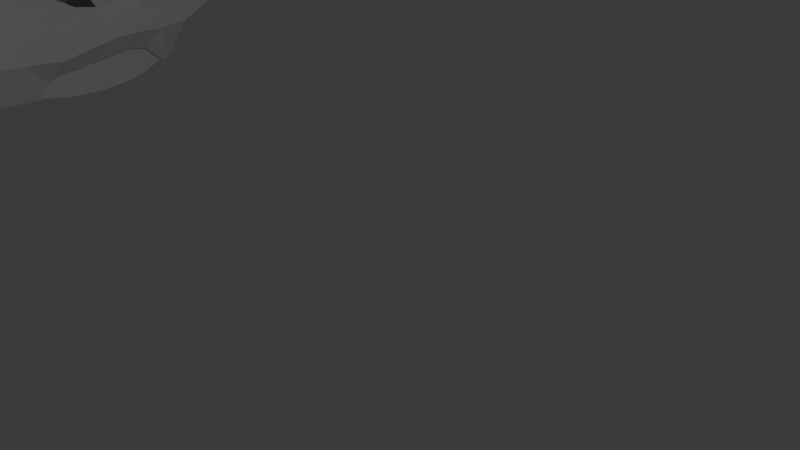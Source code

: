 # Source: Body.blend  (saved by Blender 5.0.119; exported with 4.5.12 LTS)
import bpy
from mathutils import Matrix  # noqa: F401  (used for matrix-valued properties, if any)

bpy.ops.wm.read_factory_settings(use_empty=True)
scene = bpy.context.scene
scene.name = 'Scene'

# ---- collections
col_body = bpy.data.collections.new('Body'); scene.collection.children.link(col_body)
col_camera___lights = bpy.data.collections.new('Camera & Lights'); scene.collection.children.link(col_camera___lights)
col_blueprints = bpy.data.collections.new('Blueprints'); scene.collection.children.link(col_blueprints)

# ---- world
world_world = bpy.data.worlds.new('World'); scene.world = world_world
world_world.use_nodes = True; world_world.node_tree.nodes.clear()
_N = world_world.node_tree.nodes; _L = world_world.node_tree.links
n0 = _N.new('ShaderNodeOutputWorld'); n0.name = 'World Output'; n0.location = (200, 100)
n1 = _N.new('ShaderNodeBackground'); n1.name = 'Background'; n1.location = (-200, 100)
n1.inputs[0].default_value = (0.05088, 0.05088, 0.05088, 1.0)
_L.new(n1.outputs[0], n0.inputs[0])
n0.is_active_output = True
world_world.color = (0.05088, 0.05088, 0.05088)
world_world.sun_shadow_jitter_overblur = 0.0

# ---- cameras
cam_camera = bpy.data.cameras.new('Camera')
cam_camera.clip_end = 100.0
cam_camera.ortho_scale = 7.314

# ---- lights
light_light = bpy.data.lights.new('Light', 'POINT')
light_light.energy = 1000.0
light_light.shadow_soft_size = 0.1

# ---- meshes
me_plane = bpy.data.meshes.new('Plane')
me_plane.from_pydata([(-1.0, -0.9817, 6.417), (-1.0, 1.018, 6.966), (-4.136e-06, -0.9813, 6.415), (-3.779e-07, 1.019, 6.966), (-1.866, -1.016, 6.416), (-1.969, 0.9842, 6.988), (-0.9999, 2.052, 7.232), (-5.662e-07, 2.053, 7.229), (-1.991, 2.02, 7.268), (-1.0, 3.053, 7.456), (-7.85e-05, 3.051, 7.45), (-2.004, 3.017, 7.493), (-1.0, 4.068, 7.291), (0.0, 3.892, 7.306), (-2.003, 4.381, 7.278), (-1.0, 0.01903, 6.701), (2.313e-07, 0.01858, 6.702), (-1.92, -0.01766, 6.708), (-1.0, -2.003, 6.114), (-2.148e-05, -2.0, 6.106), (-1.82, -2.036, 6.108), (-1.0, -2.909, 5.829), (0.0, -2.802, 5.845), (-1.709, -3.157, 5.747), (-0.9985, -4.161, 5.386), (-1.579, -4.128, 5.388), (-0.6068, -4.452, 5.265), (0.0, -4.455, 5.268), (-1.486, -4.599, 5.2), (-1.418, -4.89, 4.797), (-1.01, -5.019, 4.796), (-0.632, -5.031, 4.786), (0.0, -4.664, 5.094), (-0.4959, -3.68, 5.4), (-0.6657, -3.124, 5.601), (0.0, -3.085, 5.584), (0.0, -3.821, 5.395), (-0.6646, -3.37, 5.516), (-0.3168, -3.813, 5.39), (-1.001, -3.539, 5.618), (-0.3042, -4.454, 5.267), (-1.692, -4.694, 4.711), (-2.16, -3.633, 4.537), (-2.301, -2.718, 4.374), (-2.301, -2.484, 4.172), (-2.301, -2.463, 3.958), (-2.301, -2.559, 3.466), (-2.301, -2.848, 3.167), (-2.301, -3.211, 2.889), (-2.17, -3.575, 2.589), (-1.977, -3.97, 2.301), (-1.71, -4.216, 2.173), (0.0, -4.216, 2.173), (-1.83, -4.375, 5.274), (-2.151, -4.001, 5.082), (-2.38, -3.606, 4.992), (-2.556, -2.974, 4.973), (-2.664, -2.195, 5.148), (-2.741, -0.9964, 5.421), (-2.789, -0.002237, 5.658), (-2.848, 1.002, 5.896), (-2.892, 2.017, 6.132), (-2.906, 3.002, 6.362), (-2.962, 3.986, 6.515), (-3.049, 4.509, 6.515), (-3.274, 4.808, 6.515), (-3.691, 5.182, 6.502), (-3.896, 5.489, 6.476), (-3.902, 6.102, 6.438), (-3.797, 6.88, 6.368), (-3.604, 7.288, 6.31), (-2.724, 7.761, 6.26), (-2.006, 7.964, 6.203), (-1.999, 7.5, 6.489), (-1.999, 7.283, 6.553), (-1.999, 6.963, 6.649), (-1.999, 6.102, 6.867), (-1.999, 5.482, 7.024), (-1.999, 5.196, 7.097), (-1.999, 4.799, 7.178), (-1.999, 4.506, 7.249), (-2.001, 7.939, 5.769), (-2.021, 7.741, 4.61), (-2.017, 7.339, 4.011), (-2.017, 6.302, 3.245), (-2.017, 5.854, 2.915), (-2.017, 5.536, 2.585), (-2.017, 5.265, 2.255), (-2.017, 4.992, 1.95), (-2.017, 4.876, 1.941), (-2.017, 4.43, 2.352), (-2.017, 4.028, 2.423), (-2.017, 3.009, 2.298), (-2.017, 2.0, 2.173), (-2.017, 1.777, 2.066), (-2.017, 1.509, 1.682), (-2.017, 1.017, 1.717), (-2.017, -0.00972, 1.753), (-2.017, -0.5903, 1.717), (-2.017, -0.8493, 1.53), (-2.017, -1.278, 0.7527), (-2.017, -1.519, 0.583), (-2.017, -2.18, 0.4937), (-2.017, -2.975, 0.4222), (-2.017, -3.538, 0.4133), (-2.017, -3.699, 0.5384), (0.0, -4.514, 1.309), (-1.749, -4.514, 1.322), (-1.749, -4.145, 0.6991), (0.0, -4.145, 0.6991), (-2.24, -4.332, 1.239), (-2.415, -4.019, 1.173), (-2.495, -3.574, 1.124), (-2.495, -2.866, 1.14), (-2.495, -1.3, 1.239), (-2.495, -0.8222, 2.047), (-2.495, -0.6244, 2.706), (-2.495, -0.01464, 2.805), (-2.495, 1.007, 2.739), (-2.495, 1.996, 2.656), (-2.017, 2.505, 2.235), (-2.495, 3.446, 2.937), (-2.418, 4.003, 3.434), (-2.523, 4.684, 4.072), (-3.891, 5.457, 4.552), (-3.891, 6.067, 4.63), (-3.793, 6.874, 4.766), (-3.606, 7.237, 5.76), (-3.598, 7.193, 5.322), (-2.495, 4.006, 2.937), (-2.495, 4.666, 2.92), (-2.497, 5.358, 2.986), (-2.492, 6.413, 3.546), (-3.381, 7.138, 4.634), (-2.733, 7.702, 5.76), (-2.726, 7.532, 4.584), (-2.426, -3.339, 4.834), (-2.066, -4.163, 4.624), (-2.301, -2.193, 3.958), (-2.301, -0.9996, 3.972), (-2.301, 0.009062, 3.986), (-2.305, 0.9752, 4.001), (-2.335, 1.983, 3.446), (-2.453, 2.978, 3.006), (-2.299, 0.7051, 4.384), (-2.301, 0.833, 4.952), (-2.358, 1.018, 5.379), (-2.571, 1.998, 5.677), (-2.741, 2.992, 5.89), (-2.94, 3.958, 6.089), (-3.152, 4.513, 6.189), (-3.382, 4.81, 6.23), (-3.693, 5.18, 6.231), (-3.891, 5.478, 6.231), (-3.89, 6.089, 6.188), (-3.781, 6.871, 6.145), (-2.255, 2.137, 4.012), (-2.265, 2.552, 3.783), (-2.259, 3.081, 3.69), (-2.256, 4.027, 3.78), (-2.261, 4.461, 4.278), (-2.259, 4.785, 4.841), (-2.259, 5.13, 5.462), (-2.259, 5.383, 5.911), (-2.259, 5.176, 5.888), (-2.259, 4.819, 5.888), (-2.259, 4.509, 5.831), (-2.259, 3.979, 5.693), (-2.259, 3.611, 5.577), (-2.259, 2.989, 5.485), (-2.259, 2.034, 5.278), (-2.259, 1.792, 4.898), (-2.26, 1.666, 4.495), (-2.262, 1.764, 4.231), (-2.301, -2.162, 4.344), (-2.301, -0.9993, 4.736), (-2.301, -0.009489, 5.047), (-2.301, -2.186, 4.751), (-2.374, -1.01, 5.164), (-2.467, -0.009888, 5.436), (-2.608, 0.9994, 5.683), (-2.744, 1.998, 5.961), (-2.854, 2.997, 6.227), (-2.919, 3.995, 6.426), (-2.454, 7.693, 6.244), (-2.902, 7.422, 6.285), (-3.351, 7.151, 6.327), (-2.369, -1.906, 5.348), (-2.007, -1.374, 5.868), (-1.963, -1.474, 6.034), (-1.907, -2.076, 5.871), (-1.83, -2.816, 5.624), (-1.797, -3.17, 5.502), (-1.947, -3.605, 5.257), (-1.919, -3.071, 5.202), (-2.052, -2.184, 5.332), (-2.096, -1.618, 5.469), (-2.084, -1.011, 6.168), (-2.303, -1.007, 5.92), (-2.521, -1.002, 5.672), (-1.697, -4.252, 5.333), (-2.323, -2.188, 5.31), (-2.264, -2.514, 5.243), (-2.18, -3.031, 5.146), (-2.149, -3.338, 5.097), (-2.259, 2.878, 4.015), (-2.259, 3.488, 5.378), (-2.259, 3.183, 4.696), (-2.93, 6.055, 6.017), (-2.491, 5.821, 4.074), (-2.467, 6.614, 4.053), (-2.474, 7.044, 4.056), (-2.481, 6.324, 3.832), (-2.479, 5.605, 3.608), (-2.49, 4.885, 3.384), (-2.491, 4.166, 3.16), (-1.702, 7.357, 6.203), (-1.699, 6.829, 6.203), (-1.687, 6.334, 6.203), (-1.679, 5.444, 6.203), (-1.655, 4.674, 6.203), (-1.655, 4.674, 6.973), (-1.679, 5.444, 6.763), (-1.711, 7.335, 6.463), (-1.854, 7.661, 6.203), (-1.687, 5.917, 6.688), (-1.695, 6.389, 6.613), (-1.703, 6.862, 6.538), (-0.4999, 3.98, 7.299), (-0.2499, 3.936, 7.302), (-0.75, 4.024, 7.295), (-6.313e-18, 4.506, 3.541), (-1.134e-18, 4.002, 6.63), (-2.034, 4.506, 3.541), (-2.015, -3.602, 2.279), (-1.017, 4.506, 3.541), (-4.493e-19, -3.595, 2.27), (-9.713e-19, -2.874, 2.383), (-1.457e-18, -2.203, 2.488), (-1.943e-18, -1.532, 2.594), (-2.428e-18, -0.8615, 2.699), (-2.914e-18, -0.1905, 2.804), (-3.4e-18, 0.4804, 2.909), (-3.885e-18, 1.151, 3.014), (-4.371e-18, 1.822, 3.12), (-4.856e-18, 2.493, 3.225), (-5.342e-18, 3.164, 3.33), (-5.828e-18, 3.835, 3.435), (-0.5085, 4.506, 3.541), (-0.2542, 4.506, 3.541), (-0.7627, 4.506, 3.541), (-1.525, 4.506, 3.541), (-1.271, 4.506, 3.541), (-1.78, 4.506, 3.541), (-1.655, 5.254, 2.446), (-1.333, 5.254, 2.278), (0.0, 5.254, 2.278), (-1.655, 4.77, 5.577), (-1.655, 4.867, 4.951), (-1.655, 4.964, 4.325), (-1.655, 5.061, 3.699), (-1.655, 5.158, 3.073), (-1.003, 4.156, 6.541), (-1.007, 4.243, 5.791), (-1.01, 4.331, 5.041), (-1.014, 4.418, 4.291), (-2.495, 2.479, 2.75), (-2.495, 2.963, 2.843), (0.0, -5.031, 4.786), (-1.84, 1.509, 1.682), (-1.84, 2.264, 1.521), (-1.84, 3.148, 1.481), (-1.84, 4.032, 1.561), (-1.84, 4.434, 1.682), (-1.84, 4.957, 1.923), (-1.84, 1.778, 2.066), (-1.84, 1.999, 2.169), (-1.84, 2.498, 2.232), (-1.84, 3.005, 2.287), (-1.84, 4.018, 2.414), (-1.84, 4.429, 2.359), (-1.84, 4.872, 1.947), (-1.84, 5.265, 2.267), (-2.017, 6.821, 3.628), (-1.679, 5.444, 2.795), (-1.687, 6.334, 3.427), (-1.699, 6.829, 3.765), (-1.702, 7.357, 4.121), (-1.854, 7.661, 4.594), (-1.683, 5.889, 6.203), (-1.683, 5.889, 3.155), (0.0, 2.264, 1.521), (0.0, 3.148, 1.481), (0.0, 4.032, 1.561), (0.0, 4.434, 1.682), (0.0, 4.957, 1.923), (0.0, 1.509, 1.682), (0.0, 2.264, 1.521), (0.004542, 1.509, 1.682), (0.0, 1.017, 1.717), (0.0, 1.017, 1.717), (0.0, -0.00972, 1.753), (0.0, -0.00972, 1.753), (0.0, -0.5903, 1.717), (-2.835, 6.055, 4.657), (-6.313e-18, 5.247, 2.431), (-1.017, 5.247, 2.431), (-0.5085, 5.247, 2.431), (-0.2542, 5.247, 2.431), (-0.7627, 5.247, 2.431), (-1.021, 5.254, 2.278), (-0.7669, 5.254, 2.278), (-0.5136, 5.254, 2.278), (-0.2471, 5.254, 2.278), (-2.032, 3.83, 3.436), (-2.031, 3.155, 3.331), (-2.029, 2.479, 3.225), (-2.028, 1.803, 3.12), (-2.026, 1.128, 3.015), (-2.024, 0.452, 2.91), (-2.023, -0.2236, 2.805), (-2.021, -0.8993, 2.7), (-2.019, -1.575, 2.595), (-2.018, -2.251, 2.49), (-2.016, -2.926, 2.385), (-2.034, 4.506, 3.541), (-1.525, 4.506, 3.541), (-1.271, 4.506, 3.541), (-1.78, 4.506, 3.541), (-2.301, -2.308, 3.305)], [(45, 46), (46, 47), (47, 48), (48, 49), (49, 50), (50, 51), (99, 100), (100, 101), (101, 102), (102, 103), (103, 104), (104, 105), (106, 107), (107, 108), (105, 108), (52, 106), (107, 110), (110, 111), (111, 112), (112, 113), (113, 114), (114, 115), (108, 109), (232, 231), (13, 232), (235, 252), (46, 329)], [(15, 16, 3, 1), (15, 1, 5, 17), (5, 1, 6, 8), (1, 3, 7, 6), (8, 6, 9, 11), (6, 7, 10, 9), (11, 9, 12, 14), (9, 10, 13, 229, 228, 230, 12), (0, 15, 17, 4), (0, 2, 16, 15), (0, 4, 20, 18), (2, 0, 18, 19), (18, 20, 23, 21), (19, 18, 21, 22), (27, 40, 36), (32, 31, 40, 27), (36, 40, 26, 38), (31, 30, 26, 40), (22, 21, 34, 35), (21, 39, 37, 34), (39, 24, 33), (26, 38, 33), (21, 23, 25, 39), (24, 39, 25, 28), (26, 24, 28), (30, 26, 28), (24, 26, 33), (37, 39, 33), (29, 30, 28), (189, 198, 188), (41, 28, 53), (29, 28, 41), (137, 41, 53), (42, 137, 54), (136, 42, 55), (56, 136, 55), (43, 42, 136), (56, 43, 136), (81, 72, 71), (62, 63, 183), (182, 181, 61), (60, 181, 182), (181, 180, 60), (179, 59, 60), (59, 179, 178, 58), (57, 177, 178), (178, 177, 57), (177, 43, 56), (142, 141, 156, 157), (158, 143, 142), (144, 172, 171, 145), (64, 63, 151), (65, 64, 151), (66, 65, 151), (67, 66, 152, 153), (68, 67, 153, 154), (69, 68, 154, 155), (155, 69, 70), (134, 71, 70, 127), (128, 133, 126), (128, 133, 135), (82, 135, 83), (43, 177, 174, 44), (177, 174, 175), (180, 146, 147), (178, 175, 176), (179, 176, 146), (171, 170, 146), (156, 141, 144, 173), (173, 172, 144), (158, 122, 159), (122, 158, 121), (143, 121, 158), (123, 160, 159, 122), (181, 147, 148), (149, 183, 182), (224, 216, 287, 288), (20, 4, 189), (80, 64, 79), (124, 161, 123), (181, 180, 147), (179, 178, 176), (123, 122, 214), (180, 179, 146), (145, 171, 146), (182, 181, 148), (150, 183, 149), (150, 183, 63, 151), (148, 149, 182), (178, 177, 175), (81, 288, 224, 72), (127, 128, 135, 134), (154, 68, 69, 155), (5, 60, 59, 17), (152, 66, 151), (157, 158, 142), (57, 177, 56), (197, 189, 4), (197, 198, 189), (180, 179, 60), (61, 181, 60), (61, 60, 182), (62, 61, 182), (62, 182, 61), (182, 62, 183), (55, 42, 54), (54, 137, 53), (155, 126, 128), (127, 155, 128), (146, 176, 145), (145, 176, 144), (144, 140, 141), (176, 140, 144), (176, 175, 140), (140, 175, 139), (175, 174, 139), (139, 174, 138), (174, 138, 44), (45, 44, 138), (147, 146, 170), (148, 147, 170), (170, 169, 148), (148, 169, 149), (169, 168, 149), (168, 167, 149), (149, 167, 150), (167, 166, 150), (150, 151, 166), (166, 151, 165), (151, 165, 152), (165, 164, 152), (164, 163, 152), (8, 61, 60, 5), (11, 62, 61, 8), (79, 68, 78), (68, 69, 77), (76, 75, 69), (75, 74, 69), (74, 73, 69), (59, 58, 199), (186, 69, 70), (72, 184, 71), (184, 71, 185), (186, 185, 70), (70, 185, 71), (189, 190, 20), (190, 191, 20), (23, 20, 191), (191, 192, 23), (192, 200, 23), (25, 23, 200), (28, 25, 200), (200, 53, 28), (200, 192, 53), (192, 193, 53), (54, 53, 193), (204, 203, 55), (203, 202, 56), (201, 202, 195), (58, 178, 57), (201, 187, 57), (196, 188, 199), (198, 199, 188), (187, 58, 57), (4, 17, 59), (197, 4, 59), (55, 54, 204), (193, 204, 54), (194, 204, 193), (193, 192, 194), (199, 58, 196), (187, 196, 58), (14, 63, 62), (64, 80, 14), (64, 65, 79), (66, 79, 65), (67, 79, 66), (68, 79, 67), (166, 167, 168, 206, 162, 164, 165), (162, 206, 207, 161), (161, 207, 205, 160), (158, 159, 160, 205), (161, 160, 123), (125, 161, 124), (126, 161, 125), (208, 154, 155), (153, 152, 208), (152, 163, 208), (154, 153, 208), (124, 123, 209), (125, 124, 209), (209, 210, 125), (125, 210, 126), (210, 211, 126), (133, 211, 126), (133, 211, 135), (211, 83, 135), (122, 215, 214), (123, 214, 213, 209), (211, 210, 212), (211, 212, 132), (131, 132, 212, 213), (213, 214, 131), (131, 214, 130), (214, 215, 130), (130, 215, 129), (210, 209, 212), (212, 209, 213), (215, 121, 129), (215, 122, 121), (63, 64, 14), (11, 14, 62), (195, 196, 187), (201, 195, 187), (57, 56, 202, 201), (194, 195, 202), (203, 194, 202), (56, 55, 203), (78, 68, 77), (134, 81, 71), (127, 70, 155), (73, 72, 184), (184, 185, 73), (204, 194, 203), (186, 69, 73, 185), (199, 198, 59), (198, 197, 59), (162, 163, 164), (76, 77, 69), (73, 224, 72), (223, 224, 73), (224, 223, 216), (74, 223, 73), (74, 75, 227), (76, 226, 227), (226, 76, 225), (76, 225, 77), (225, 222, 77), (14, 12, 221), (80, 221, 14), (80, 79, 221), (79, 78, 221), (77, 222, 78), (221, 78, 222), (216, 223, 227, 217), (217, 227, 226, 218), (226, 225, 218), (218, 225, 219, 289), (222, 219, 225), (219, 220, 221, 222), (75, 76, 227), (223, 74, 227), (262, 12, 221), (257, 263, 262, 220), (258, 264, 263, 257), (259, 265, 264, 258), (235, 265, 259, 260), (132, 83, 211), (84, 283, 83, 132), (85, 132, 131), (85, 84, 132), (85, 131, 86), (87, 86, 131), (131, 130, 87), (87, 130, 88), (89, 88, 130), (90, 89, 130), (91, 90, 130), (130, 129, 91), (129, 121, 91), (92, 267, 266, 120), (119, 93, 120, 266), (119, 118, 141, 142), (118, 141, 140, 117), (117, 140, 139, 116), (143, 119, 142), (91, 121, 92), (121, 267, 92), (143, 121, 119), (93, 119, 94), (119, 94, 118), (94, 95, 118), (96, 118, 95), (96, 118, 117, 97), (97, 117, 116, 98), (98, 116, 115), (32, 268, 31), (94, 275, 269, 95), (93, 94, 275, 276), (120, 93, 276, 277), (92, 120, 277, 278), (91, 92, 278, 279), (90, 91, 279), (89, 90, 280, 281), (281, 274, 88), (270, 269, 275), (275, 270, 276), (277, 276, 270), (219, 284, 254), (289, 219, 284, 290), (285, 218, 289, 290), (217, 218, 285, 286), (216, 217, 286, 287), (288, 81, 82), (81, 134, 135, 82), (288, 287, 83), (288, 83, 82), (286, 287, 83, 283), (283, 84, 285, 286), (290, 285, 84), (86, 284, 290), (88, 282, 87), (86, 87, 282), (284, 282, 254), (274, 281, 280, 273), (273, 280, 279, 272), (272, 279, 278, 271), (271, 278, 277, 270), (255, 254, 282), (274, 255, 282), (274, 273, 294, 295), (272, 271, 292, 293), (273, 272, 293, 294), (271, 270, 291, 292), (256, 313, 312, 311, 310, 255, 274, 295), (269, 270, 297, 296), (284, 86, 282), (274, 282, 88), (85, 86, 290), (85, 290, 84), (220, 219, 254), (89, 281, 88), (280, 90, 279), (99, 98, 115), (220, 262, 221), (96, 95, 298, 299), (96, 97, 301, 300), (97, 98, 303, 302), (155, 304, 126), (208, 155, 304), (161, 126, 304), (162, 161, 304), (163, 162, 304), (208, 163, 304), (229, 13, 231, 249), (230, 228, 248, 250), (12, 230, 250, 235), (249, 231, 305, 308), (235, 250, 309, 306), (250, 248, 307, 309), (249, 248, 307, 308), (313, 256, 305, 308), (308, 307, 312, 313), (307, 312, 311, 309), (309, 311, 310, 306), (310, 306, 255), (255, 306, 254), (235, 306, 261), (260, 235, 261), (254, 261, 306), (324, 237, 236, 234), (237, 238, 323, 324, 234, 236), (237, 324, 323, 238), (323, 322, 239, 238), (239, 322, 321, 240), (240, 321, 320, 241), (241, 320, 319, 242), (242, 319, 318, 243), (243, 318, 317, 244), (244, 317, 316, 245), (245, 316, 315, 246), (246, 315, 314, 247), (247, 314, 233, 231), (234, 51, 52, 236), (251, 253, 328, 326), (252, 251, 326, 327), (253, 233, 325, 328)])
_uv = me_plane.uv_layers.new(name='UVMap')
_uv.uv.foreach_set('vector', [0.0, 0.5, 0.5, 0.5, 0.5, 1.0, 0.0, 1.0, 0.0, 0.5, 0.0, 1.0, 0.0, 1.0, 0.0, 0.5, 0.0, 1.0, 0.0, 1.0, 0.0, 1.0, 0.0, 1.0, 0.0, 1.0, 0.5, 1.0, 0.5, 1.0, 0.0, 1.0, 0.0, 1.0, 0.0, 1.0, 0.0, 1.0, 0.0, 1.0, 0.0, 1.0, 0.5, 1.0, 0.5, 1.0, 0.0, 1.0, 0.0, 1.0, 0.0, 1.0, 0.0, 1.0, 0.0, 1.0, 0.0, 1.0, 0.5, 1.0, 0.5, 1.0, 0.375, 1.0, 0.25, 1.0, 0.125, 1.0, 0.0, 1.0, 0.0, 0.0, 0.0, 0.5, 0.0, 0.5, 0.0, 0.0, 0.0, 0.0, 0.5, 0.0, 0.5, 0.5, 0.0, 0.5, 0.0, 0.0, 0.0, 0.0, 0.0, 0.0, 0.0, 0.0, 0.5, 0.0, 0.0, 0.0, 0.0, 0.0, 0.5, 0.0, 0.0, 0.0, 0.0, 0.0, 0.0, 0.0, 0.0, 0.0, 0.5, 0.0, 0.0, 0.0, 0.0, 0.0, 0.5, 0.0, 0.0, 0.0, 0.0, 0.0, 0.0, 0.0, 0.0, 0.0, 0.0, 0.0, 0.0, 0.0, 0.0, 0.0, 0.0, 0.0, 0.0, 0.0, 0.0, 0.0, 0.0, 0.0, 0.0, 0.0, 0.0, 0.0, 0.0, 0.0, 0.0, 0.0, 0.5, 0.0, 0.0, 0.0, 0.0, 0.0, 0.0, 0.0, 0.0, 0.0, 0.0, 0.0, 0.0, 0.0, 0.0, 0.0, 0.0, 0.0, 0.0, 0.0, 0.0, 0.0, 0.0, 0.0, 0.0, 0.0, 0.0, 0.0, 0.0, 0.0, 0.0, 0.0, 0.0, 0.0, 0.0, 0.0, 0.0, 0.0, 0.0, 0.0, 0.0, 0.0, 0.0, 0.0, 0.0, 0.0, 0.0, 0.0, 0.0, 0.0, 0.0, 0.0, 0.0, 0.0, 0.0, 0.0, 0.0, 0.0, 0.0, 0.0, 0.0, 0.0, 0.0, 0.0, 0.0, 0.0, 0.0, 0.0, 0.0, 0.0, 0.0, 0.0, 0.0, 0.0, 0.0, 0.0, 0.0, 0.0, 0.0, 0.0, 0.0, 0.0, 0.0, 0.0, 0.0, 0.0, 0.0, 0.0, 0.0, 0.0, 0.0, 0.0, 0.0, 0.0, 0.0, 0.0, 0.0, 0.0, 0.0, 0.0, 0.0, 0.0, 0.0, 0.0, 0.0, 0.0, 0.0, 0.0, 0.0, 0.0, 0.0, 0.0, 0.0, 0.0, 0.0, 0.0, 0.0, 0.0, 0.0, 0.0, 0.0, 0.0, 0.0, 0.0, 0.0, 0.0, 0.0, 0.0, 0.0, 0.0, 0.0, 0.0, 0.0, 0.0, 0.0, 0.0, 0.0, 0.0, 0.0, 0.0, 0.0, 0.0, 0.0, 0.0, 0.0, 0.0, 0.0, 0.0, 0.0, 0.0, 0.0, 0.0, 0.0, 0.0, 0.0, 0.0, 0.0, 0.0, 0.0, 0.0, 0.0, 0.0, 0.0, 0.0, 0.0, 0.0, 0.0, 0.0, 0.0, 0.0, 0.0, 0.0, 0.0, 0.0, 0.0, 0.0, 0.0, 0.0, 0.0, 0.0, 0.0, 0.0, 0.0, 0.0, 0.0, 0.0, 0.0, 0.0, 0.0, 0.0, 0.0, 0.0, 0.0, 0.0, 0.0, 0.0, 0.0, 0.0, 0.0, 0.0, 0.0, 0.0, 0.0, 0.0, 0.0, 0.0, 0.0, 0.0, 0.0, 0.0, 0.0, 0.0, 0.0, 0.0, 0.0, 0.0, 0.0, 0.0, 0.0, 0.0, 0.0, 0.0, 0.0, 0.0, 0.0, 0.0, 0.0, 0.0, 0.0, 0.0, 0.0, 0.0, 0.0, 0.0, 0.0, 0.0, 0.0, 0.0, 0.0, 0.0, 0.0, 0.0, 0.0, 0.0, 0.0, 0.0, 0.0, 0.0, 0.0, 0.0, 0.0, 0.0, 0.0, 0.0, 0.0, 0.0, 0.0, 0.0, 0.0, 0.0, 0.0, 0.0, 0.0, 0.0, 0.0, 0.0, 0.0, 0.0, 0.0, 0.0, 0.0, 0.0, 0.0, 0.0, 0.0, 0.0, 0.0, 0.0, 0.0, 0.0, 0.0, 0.0, 0.0, 0.0, 0.0, 0.0, 0.0, 0.0, 0.0, 0.0, 0.0, 0.0, 0.0, 0.0, 0.0, 0.0, 0.0, 0.0, 0.0, 0.0, 0.0, 0.0, 0.0, 0.0, 0.0, 0.0, 0.0, 0.0, 0.0, 0.0, 0.0, 0.0, 0.0, 0.0, 0.0, 0.0, 0.0, 0.0, 0.0, 0.0, 0.0, 0.0, 0.0, 0.0, 0.0, 0.0, 0.0, 0.0, 0.0, 0.0, 0.0, 0.0, 0.0, 0.0, 0.0, 0.0, 0.0, 0.0, 0.0, 0.0, 0.0, 0.0, 0.0, 0.0, 0.0, 0.0, 0.0, 0.0, 0.0, 0.0, 0.0, 0.0, 0.0, 0.0, 0.0, 0.0, 0.0, 0.0, 0.0, 0.0, 0.0, 0.0, 0.0, 0.0, 0.0, 0.0, 0.0, 0.0, 0.0, 0.0, 0.0, 0.0, 0.0, 0.0, 0.0, 0.0, 0.0, 0.0, 0.0, 0.0, 0.0, 0.0, 0.0, 0.0, 0.0, 0.0, 0.0, 0.0, 0.0, 0.0, 0.0, 0.0, 0.0, 0.0, 0.0, 0.0, 0.0, 0.0, 0.0, 0.0, 0.0, 0.0, 0.0, 0.0, 0.0, 0.0, 0.0, 0.0, 0.0, 0.0, 0.0, 0.0, 0.0, 0.0, 0.0, 0.0, 0.0, 0.0, 0.0, 0.0, 0.0, 0.0, 0.0, 0.0, 0.0, 0.0, 0.0, 0.0, 0.0, 0.0, 0.0, 0.0, 0.0, 0.0, 0.0, 0.0, 0.0, 0.0, 0.0, 0.0, 0.0, 0.0, 0.0, 0.0, 0.0, 0.0, 0.0, 0.0, 0.0, 0.0, 0.0, 0.0, 0.0, 0.0, 0.0, 0.0, 0.0, 0.0, 0.0, 0.0, 0.0, 0.0, 0.0, 0.0, 0.0, 0.0, 0.0, 0.0, 0.0, 0.0, 0.0, 0.0, 0.0, 0.0, 0.0, 0.0, 0.0, 0.0, 0.0, 0.0, 0.0, 0.0, 0.0, 0.0, 0.0, 0.0, 0.0, 0.0, 0.0, 1.0, 0.0, 0.0, 0.0, 0.0, 0.0, 0.0, 0.0, 0.0, 0.0, 0.0, 0.0, 0.0, 0.0, 0.0, 0.0, 0.0, 0.0, 0.0, 0.0, 0.0, 0.0, 0.0, 0.0, 0.0, 0.0, 0.0, 0.0, 0.0, 0.0, 0.0, 0.0, 0.0, 0.0, 0.0, 0.0, 0.0, 0.0, 0.0, 0.0, 0.0, 0.0, 0.0, 0.0, 0.0, 0.0, 0.0, 0.0, 0.0, 0.0, 0.0, 0.0, 0.0, 0.0, 0.0, 0.0, 0.0, 0.0, 0.0, 0.0, 0.0, 0.0, 0.0, 0.0, 0.0, 0.0, 0.0, 0.0, 0.0, 0.0, 0.0, 0.0, 0.0, 0.0, 0.0, 0.0, 0.0, 0.0, 0.0, 0.0, 0.0, 0.0, 0.0, 0.0, 0.0, 0.0, 0.0, 0.0, 0.0, 0.0, 0.0, 0.0, 0.0, 0.0, 0.0, 0.0, 0.0, 0.0, 0.0, 0.0, 0.0, 0.0, 0.0, 0.0, 0.0, 0.0, 0.0, 0.0, 0.0, 0.0, 0.0, 0.0, 0.0, 0.0, 0.0, 0.0, 0.0, 0.0, 0.0, 0.0, 0.0, 0.0, 0.0, 0.0, 0.0, 0.0, 0.0, 0.0, 0.0, 0.0, 0.0, 0.0, 0.0, 0.0, 0.0, 0.0, 0.0, 0.0, 0.0, 0.0, 0.0, 0.0, 0.0, 0.0, 0.0, 0.0, 0.0, 0.0, 0.0, 0.0, 0.0, 0.0, 0.0, 0.0, 0.0, 0.0, 0.0, 0.0, 0.0, 0.0, 0.0, 0.0, 0.0, 0.0, 0.0, 0.0, 0.0, 0.0, 0.0, 0.0, 0.0, 0.0, 0.0, 0.0, 0.0, 0.0, 0.0, 0.0, 0.0, 0.0, 0.0, 0.0, 0.0, 0.0, 0.0, 0.0, 0.0, 0.0, 0.0, 0.0, 0.0, 0.0, 0.0, 0.0, 0.0, 0.0, 0.0, 0.0, 0.0, 0.0, 0.0, 0.0, 0.0, 0.0, 0.0, 0.0, 0.0, 0.0, 0.0, 0.0, 0.0, 0.0, 0.0, 0.0, 0.0, 0.0, 0.0, 0.0, 0.0, 0.0, 0.0, 0.0, 0.0, 0.0, 0.0, 0.0, 0.0, 0.0, 0.0, 0.0, 0.0, 0.0, 0.0, 0.0, 0.0, 0.0, 0.0, 0.0, 0.0, 0.0, 0.0, 0.0, 0.0, 0.0, 0.0, 0.0, 0.0, 0.0, 0.0, 0.0, 0.0, 0.0, 0.0, 0.0, 0.0, 0.0, 0.0, 0.0, 0.0, 0.0, 0.0, 0.0, 0.0, 0.0, 0.0, 0.0, 0.0, 0.0, 0.0, 0.0, 0.0, 0.0, 0.0, 0.0, 0.0, 0.0, 0.0, 0.0, 0.0, 0.0, 0.0, 0.0, 0.0, 0.0, 0.0, 0.0, 0.0, 0.0, 0.0, 0.0, 0.0, 0.0, 0.0, 0.0, 0.0, 0.0, 0.0, 0.0, 0.0, 0.0, 0.0, 0.0, 0.0, 0.0, 0.0, 0.0, 0.0, 0.0, 0.0, 0.0, 0.0, 0.0, 0.0, 0.0, 0.0, 0.0, 0.0, 0.0, 0.0, 0.0, 0.0, 0.0, 0.0, 0.0, 0.0, 0.0, 0.0, 0.0, 0.0, 0.0, 0.0, 0.0, 0.0, 0.0, 0.0, 0.0, 0.0, 0.0, 0.0, 0.0, 0.0, 0.0, 0.0, 0.0, 0.0, 0.0, 0.0, 0.0, 0.0, 0.0, 0.0, 0.0, 0.0, 0.0, 0.0, 0.0, 0.0, 0.0, 0.0, 0.0, 0.0, 0.0, 0.0, 0.0, 0.0, 0.0, 0.0, 0.0, 0.0, 0.0, 0.0, 0.0, 0.0, 0.0, 0.0, 0.0, 0.0, 0.0, 0.0, 0.0, 0.0, 0.0, 0.0, 0.0, 0.0, 0.0, 0.0, 0.0, 0.0, 0.0, 0.0, 0.0, 0.0, 0.0, 0.0, 0.0, 0.0, 0.0, 0.0, 0.0, 0.0, 0.0, 0.0, 0.0, 0.0, 0.0, 0.0, 0.0, 0.0, 0.0, 0.0, 0.0, 0.0, 0.0, 0.0, 0.0, 0.0, 0.0, 0.0, 0.0, 0.0, 0.0, 0.0, 0.0, 0.0, 0.0, 0.0, 0.0, 0.0, 0.0, 0.0, 0.0, 0.0, 0.0, 0.0, 0.0, 0.0, 0.0, 0.0, 0.0, 0.0, 0.0, 0.0, 0.0, 0.0, 0.0, 0.0, 0.0, 0.0, 0.0, 0.0, 0.0, 0.0, 0.0, 0.0, 0.0, 0.0, 0.0, 0.0, 0.0, 0.0, 0.0, 0.0, 0.0, 0.0, 0.0, 0.0, 0.0, 0.0, 0.0, 0.0, 0.0, 0.0, 0.0, 0.0, 0.0, 0.0, 0.0, 0.0, 0.0, 1.0, 0.0, 0.0, 0.0, 0.0, 0.0, 0.0, 0.0, 0.0, 0.0, 1.0, 0.0, 0.0, 0.0, 0.0, 0.0, 0.0, 0.0, 0.0, 0.0, 0.0, 0.0, 0.0, 0.0, 0.0, 0.0, 0.0, 0.0, 0.0, 0.0, 0.0, 0.0, 0.0, 0.0, 0.0, 0.0, 0.0, 0.0, 0.0, 0.0, 0.0, 0.0, 0.0, 0.0, 0.0, 0.0, 0.0, 0.0, 0.0, 0.0, 0.0, 0.0, 0.0, 0.0, 0.0, 0.0, 0.0, 0.0, 0.0, 0.0, 0.0, 0.0, 0.0, 0.0, 0.0, 0.0, 0.0, 0.0, 0.0, 0.0, 0.0, 0.0, 0.0, 0.0, 0.0, 0.0, 0.0, 0.0, 0.0, 0.0, 0.0, 0.0, 0.0, 0.0, 0.0, 0.0, 0.0, 0.0, 0.0, 0.0, 0.0, 0.0, 0.0, 0.0, 0.0, 0.0, 0.0, 0.0, 0.0, 0.0, 0.0, 0.0, 0.0, 0.0, 0.0, 0.0, 0.0, 0.0, 0.0, 0.0, 0.0, 0.0, 0.0, 0.0, 0.0, 0.0, 0.0, 0.0, 0.0, 0.0, 0.0, 0.0, 0.0, 0.0, 0.0, 0.0, 0.0, 0.0, 0.0, 0.0, 0.0, 0.0, 0.0, 0.0, 0.0, 0.0, 0.0, 0.0, 0.0, 0.0, 0.0, 0.0, 0.0, 0.0, 0.0, 0.0, 0.0, 0.0, 0.0, 0.0, 0.0, 0.0, 0.0, 0.0, 0.0, 0.0, 0.0, 0.0, 0.0, 0.0, 0.0, 0.0, 0.0, 0.0, 0.0, 0.0, 0.0, 0.0, 0.0, 0.0, 0.0, 0.0, 0.0, 0.0, 0.0, 0.0, 0.0, 0.0, 0.0, 0.0, 0.0, 0.0, 0.0, 0.0, 0.0, 0.0, 0.0, 0.0, 0.0, 0.0, 0.0, 0.0, 0.0, 0.0, 0.0, 0.0, 0.0, 0.0, 0.0, 0.0, 0.0, 0.0, 0.0, 0.0, 0.0, 0.0, 0.0, 0.0, 0.0, 0.0, 0.0, 0.0, 0.0, 0.0, 0.0, 0.0, 0.0, 0.0, 0.0, 0.0, 0.0, 0.0, 0.0, 0.0, 0.0, 0.0, 0.0, 0.0, 0.0, 0.0, 0.0, 0.0, 0.0, 0.0, 0.0, 0.0, 0.0, 0.0, 0.0, 0.0, 0.0, 0.0, 0.0, 0.0, 0.0, 0.0, 0.0, 0.0, 0.0, 0.0, 1.0, 0.0, 0.0, 0.0, 1.0, 0.0, 0.0, 0.0, 0.0, 0.0, 0.0, 0.0, 0.0, 0.0, 0.0, 0.0, 0.0, 0.0, 0.0, 0.0, 0.0, 0.0, 0.0, 0.0, 0.0, 0.0, 0.0, 0.0, 0.0, 0.0, 0.0, 0.0, 0.0, 0.0, 0.0, 0.0, 0.0, 0.0, 0.0, 0.0, 0.0, 0.0, 0.0, 0.0, 0.0, 0.0, 0.0, 0.0, 0.0, 0.0, 0.0, 0.0, 0.0, 0.0, 0.0, 0.0, 0.0, 0.0, 0.0, 0.0, 0.0, 0.0, 0.0, 0.0, 0.0, 0.0, 0.0, 0.0, 0.0, 0.0, 0.0, 0.0, 0.0, 0.0, 0.0, 0.0, 0.0, 0.0, 0.0, 0.0, 0.0, 0.0, 0.0, 0.0, 0.0, 0.0, 0.0, 0.0, 0.0, 0.0, 0.0, 0.0, 0.0, 0.0, 0.0, 0.0, 0.0, 0.0, 0.0, 0.0, 0.0, 0.0, 0.0, 0.0, 0.0, 0.0, 0.0, 0.0, 0.0, 0.0, 0.0, 0.0, 0.0, 0.0, 0.0, 0.0, 0.0, 0.0, 0.0, 0.0, 0.0, 0.0, 0.0, 0.0, 0.0, 0.0, 0.0, 0.0, 0.0, 0.0, 0.0, 0.0, 0.0, 0.0, 0.0, 0.0, 0.0, 0.0, 0.0, 0.0, 0.0, 0.0, 0.0, 0.0, 0.0, 0.0, 0.0, 0.0, 0.0, 0.0, 0.0, 0.0, 0.0, 0.0, 0.0, 0.0, 0.0, 0.0, 0.0, 0.0, 0.0, 0.0, 0.0, 0.0, 0.0, 0.0, 0.0, 0.0, 1.0, 0.0, 1.0, 0.0, 0.0, 0.0, 0.0, 0.0, 0.0, 0.0, 1.0, 0.0, 0.0, 0.0, 0.0, 0.0, 0.0, 0.0, 0.0, 0.0, 0.0, 0.0, 0.0, 0.0, 0.0, 0.0, 0.0, 0.0, 0.0, 0.0, 0.0, 0.0, 0.0, 0.0, 0.0, 0.0, 0.0, 0.0, 0.0, 0.0, 0.0, 0.0, 0.0, 0.0, 0.0, 0.0, 0.0, 0.0, 0.0, 0.0, 0.0, 0.0, 0.0, 0.0, 0.0, 0.0, 0.0, 0.0, 0.0, 0.0, 0.0, 0.0, 0.0, 0.0, 0.0, 0.0, 0.0, 0.0, 0.0, 0.0, 0.0, 0.0, 0.0, 0.0, 0.0, 0.0, 0.0, 0.0, 0.0, 0.0, 0.0, 0.0, 0.0, 0.0, 0.0, 0.0, 0.0, 0.0, 0.0, 0.0, 0.0, 0.0, 0.0, 0.0, 1.0, 0.0, 0.0, 0.0, 0.0, 0.0, 0.0, 0.0, 0.0, 0.0, 0.0, 0.0, 0.0, 0.0, 0.0, 0.0, 0.0, 0.0, 0.0, 0.0, 0.0, 0.0, 0.0, 0.0, 0.0, 0.0, 0.0, 0.0, 0.0, 0.0, 0.0, 0.0, 0.0, 0.0, 0.0, 0.0, 0.0, 0.0, 0.0, 0.0, 0.0, 0.0, 0.0, 0.0, 0.0, 0.0, 0.0, 0.0, 0.0, 0.0, 0.0, 0.0, 0.0, 0.0, 0.0, 0.0, 0.0, 0.0, 0.0, 0.0, 0.0, 0.0, 0.0, 0.0, 0.0, 0.0, 0.0, 0.0, 0.0, 0.0, 0.0, 0.0, 0.0, 0.0, 0.0, 0.0, 0.0, 0.0, 0.0, 0.0, 0.0, 0.0, 0.0, 0.0, 0.0, 0.0, 0.0, 0.0, 0.0, 0.0, 0.0, 0.0, 0.0, 0.0, 0.0, 0.0, 0.0, 0.0, 0.0, 0.0, 0.0, 0.0, 0.0, 0.0, 0.0, 0.0, 0.0, 0.0, 0.0, 0.0, 0.0, 0.0, 0.0, 0.0, 0.0, 0.0, 0.0, 0.0, 0.0, 0.0, 0.0, 0.0, 0.0, 0.0, 0.0, 0.0, 0.0, 0.0, 0.0, 0.0, 0.0, 0.0, 0.0, 0.0, 0.0, 0.0, 0.0, 0.0, 0.0, 0.0, 0.0, 0.0, 0.0, 0.0, 0.0, 0.0, 0.0, 0.0, 0.0, 0.0, 0.0, 0.0, 0.0, 0.0, 0.0, 0.0, 0.0, 0.0, 0.0, 0.0, 0.0, 0.0, 0.0, 0.0, 0.0, 0.0, 0.0, 0.0, 0.0, 0.0, 0.0, 0.0, 0.0, 0.0, 0.0, 0.0, 0.0, 0.0, 0.0, 0.0, 0.0, 0.0, 0.0, 0.0, 0.0, 0.0, 0.0, 0.0, 0.0, 0.0, 0.0, 0.0, 0.0, 0.0, 0.0, 0.0, 0.0, 0.0, 0.0, 0.0, 0.0, 0.0, 0.0, 0.0, 0.0, 0.0, 0.0, 0.0, 0.0, 0.0, 0.0, 0.0, 0.0, 0.0, 0.0, 0.0, 0.0, 0.0, 0.0, 0.0, 0.0, 0.0, 0.0, 0.0, 0.0, 0.0, 0.0, 0.0, 0.0, 0.0, 0.0, 0.0, 0.0, 0.0, 0.0, 0.0, 0.0, 0.0, 0.0, 0.0, 0.0, 0.0, 0.0, 0.0, 0.0, 0.0, 0.0, 0.0, 0.0, 0.0, 0.0, 0.0, 0.0, 0.0, 0.0, 0.0, 0.0, 0.0, 0.0, 0.0, 0.0, 0.0, 0.0, 0.0, 0.0, 0.0, 0.0, 0.0, 0.0, 0.0, 0.0, 0.0, 0.0, 0.0, 0.0, 0.0, 0.0, 0.0, 0.0, 0.0, 0.0, 0.0, 0.0, 0.0, 0.0, 0.0, 0.0, 0.0, 0.0, 0.0, 0.0, 0.0, 0.0, 0.0, 0.0, 0.0, 0.0, 0.0, 0.0, 0.0, 0.0, 0.0, 0.0, 0.0, 0.0, 0.0, 0.0, 0.0, 0.0, 0.0, 0.0, 0.0, 0.0, 0.0, 0.0, 0.0, 0.0, 0.0, 0.0, 0.0, 0.0, 0.0, 0.0, 0.0, 0.0, 0.0, 0.0, 0.0, 0.0, 0.0, 0.0, 0.0, 0.0, 0.0, 0.0, 0.0, 0.0, 0.0, 0.0, 0.0, 0.0, 0.0, 0.0, 0.0, 0.0, 0.0, 0.0, 0.0, 0.0, 0.0, 0.0, 0.0, 0.0, 0.0, 0.0, 0.0, 0.0, 0.0, 0.0, 0.0, 0.0, 0.0, 0.0, 0.0, 0.0, 0.0, 0.0, 0.0, 0.0, 0.0, 0.0, 0.0, 0.0, 0.0, 0.0, 0.0, 0.0, 0.0, 0.0, 0.0, 0.0, 0.0, 0.0, 0.0, 0.0, 0.0, 0.0, 0.0, 0.0, 0.0, 0.0, 0.0, 0.0, 0.0, 0.0, 0.0, 0.0, 0.0, 0.0, 0.0, 0.0, 0.0, 0.0, 0.0, 0.0, 0.0, 0.0, 0.0, 0.0, 0.0, 0.0, 0.0, 0.0, 0.0, 0.0, 0.0, 0.0, 0.0, 0.0, 0.0, 0.0, 0.0, 0.0, 0.0, 0.0, 0.0, 0.0, 0.0, 0.0, 0.0, 0.0, 0.0, 0.0, 0.0, 0.0, 0.0, 0.0, 0.0, 0.0, 0.0, 0.0, 0.0, 0.0, 0.0, 0.0, 0.0, 0.0, 0.0, 0.0, 0.0, 0.0, 0.0, 0.0, 0.0, 0.0, 0.0, 0.0, 0.0, 0.0, 0.0, 0.0, 0.0, 0.0, 0.0, 0.0, 0.0, 0.0, 0.0, 0.0, 0.0, 0.0, 0.0, 0.0, 0.0, 0.0, 0.0, 0.0, 0.0, 0.0, 0.0, 0.0, 0.0, 0.0, 0.0, 0.0, 0.0, 0.0, 0.0, 0.0, 0.0, 0.0, 0.0, 0.0, 0.0, 0.0, 0.0, 0.0, 0.0, 0.0, 0.0, 0.0, 0.0, 0.0, 0.0, 0.0, 0.0, 0.0, 0.0, 0.0, 0.0, 0.0, 0.0, 0.0, 0.0, 0.0, 0.0, 0.0, 0.0, 0.0, 0.0, 0.0, 0.0, 0.0, 0.0, 0.0, 0.0, 0.0, 0.0, 0.0, 0.0, 0.0, 0.0, 0.0, 0.0, 0.0, 0.0, 0.0, 0.0, 0.0, 0.0, 0.0, 0.0, 0.0, 0.0, 0.0, 0.0, 0.0, 0.0, 0.0, 0.0, 0.0, 0.0, 0.0, 0.0, 0.0, 0.0, 0.0, 0.0, 0.0, 0.0, 0.0, 0.0, 0.0, 0.0, 0.0, 0.0, 0.0, 0.0, 0.0, 0.0, 0.0, 0.0, 0.0, 0.0, 0.0, 0.0, 0.0, 0.0, 0.0, 0.0, 0.0, 0.0, 0.0, 0.0, 0.0, 0.0, 0.0, 0.0, 0.0, 0.0, 0.0, 0.0, 0.0, 0.0, 0.0, 0.0, 0.0, 0.0, 0.0, 0.0, 0.0, 0.0, 0.0, 0.0, 0.0, 0.0, 0.0, 0.0, 0.0, 0.0, 0.0, 0.0, 0.0, 0.0, 0.0, 0.0, 0.0, 0.0, 0.0, 0.0, 0.0, 0.0, 0.0, 0.0, 0.0, 0.0, 0.0, 0.0, 0.0, 0.0, 0.0, 0.0, 0.0, 0.375, 1.0, 0.5, 1.0, 0.0, 0.0, 0.0, 0.0, 0.125, 1.0, 0.25, 1.0, 0.0, 0.0, 0.0, 0.0, 0.0, 1.0, 0.125, 1.0, 0.0, 0.0, 0.0, 0.0, 0.0, 0.0, 0.0, 0.0, 0.0, 0.0, 0.0, 0.0, 0.0, 0.0, 0.0, 0.0, 0.0, 0.0, 0.0, 0.0, 0.0, 0.0, 0.0, 0.0, 0.0, 0.0, 0.0, 0.0, 0.0, 0.0, 0.0, 0.0, 0.0, 0.0, 0.0, 0.0, 0.0, 0.0, 0.0, 0.0, 0.0, 0.0, 0.0, 0.0, 0.0, 0.0, 0.0, 0.0, 0.0, 0.0, 0.0, 0.0, 0.0, 0.0, 0.0, 0.0, 0.0, 0.0, 0.0, 0.0, 0.0, 0.0, 0.0, 0.0, 0.0, 0.0, 0.0, 0.0, 0.0, 0.0, 0.0, 0.0, 0.0, 0.0, 0.0, 0.0, 0.0, 0.0, 0.0, 0.0, 0.0, 0.0, 0.0, 0.0, 0.0, 0.0, 0.0, 0.0, 0.0, 0.0, 0.0, 0.0, 0.0, 0.0, 0.0, 0.0, 0.0, 0.0, 0.0, 0.0, 0.0, 0.0, 0.0, 0.0, 0.0, 0.0, 0.0, 0.0, 0.0, 0.0, 0.0, 0.0, 0.0, 0.0, 0.0, 0.0, 0.0, 0.0, 0.0, 0.0, 0.0, 0.0, 0.0, 0.0, 0.0, 0.0, 0.0, 0.0, 0.0, 0.0, 0.0, 0.0, 0.0, 0.0, 0.0, 0.0, 0.0, 0.0, 0.0, 0.0, 0.0, 0.0, 0.0, 0.0, 0.0, 0.0, 0.0, 0.0, 0.0, 0.0, 0.0, 0.0, 0.0, 0.0, 0.0, 0.0, 0.0, 0.0, 0.0, 0.0, 0.0, 0.0, 0.0, 0.0, 0.0, 0.0, 0.0, 0.0, 0.0, 0.0, 0.0, 0.0, 0.0, 0.0, 0.0, 0.0, 0.0, 0.0, 0.0, 0.0, 0.0, 0.0, 0.0, 0.0, 0.0, 0.0, 0.0, 0.0, 0.0, 0.0, 0.0, 0.0, 0.0, 0.0, 0.0, 0.0, 0.0, 0.0, 0.0, 0.0, 0.0, 0.0, 0.0, 0.0, 0.0, 0.0, 0.0, 0.0, 0.0, 0.0, 0.0, 0.0, 0.0, 0.0, 0.0, 0.0, 0.0, 0.0, 0.0, 0.0, 0.0, 0.0, 0.0, 0.0, 0.0, 0.0, 0.0, 0.0, 0.0, 0.0, 0.0, 0.0, 0.0, 0.0, 0.0, 0.0, 0.0, 0.0])
me_plane.update()

# ---- objects
ob_body = bpy.data.objects.new('Body', me_plane)
ob_light = bpy.data.objects.new('Light', light_light)
ob_camera = bpy.data.objects.new('Camera', cam_camera)
ob_back = bpy.data.objects.new('Back', None)
ob_bottom = bpy.data.objects.new('Bottom', None)
ob_front = bpy.data.objects.new('Front', None)
ob_right = bpy.data.objects.new('Right', None)
ob_top = bpy.data.objects.new('Top', None)

# ---- transforms, parenting, visibility, modifiers, constraints
ob_body.location = (0.0, 0.0, 0.0)
_m = ob_body.modifiers.new('Mirror', 'MIRROR')
ob_light.location = (22.59, -1.418, 11.69)
ob_light.rotation_euler = (0.6503, 0.05522, 1.866)
ob_light.lock_rotations_4d = False
ob_light.empty_display_type = 'ARROWS'
ob_light.color = (0.0, 0.0, 0.0, 0.0)
ob_light.lineart.crease_threshold = 0.0
ob_camera.location = (25.88, -9.35, 10.75)
ob_camera.rotation_euler = (1.109, 0.0, 0.8149)
ob_camera.lock_rotations_4d = False
ob_camera.empty_display_type = 'ARROWS'
ob_camera.color = (0.0, 0.0, 0.0, 0.0)
ob_camera.display_type = 'WIRE'
ob_camera.lineart.crease_threshold = 0.0
ob_back.location = (-0.2702, -6.502, 5.29)
ob_back.rotation_euler = (1.571, 0.0, 0.0)
ob_back.scale = (4.438, 4.438, 4.438)
ob_back.empty_display_type = 'IMAGE'
ob_back.empty_display_size = 5.0
ob_back.empty_image_depth = 'BACK'
ob_back.show_empty_image_perspective = False
ob_back.empty_image_side = 'FRONT'
ob_bottom.location = (0.1552, 0.1333, 18.06)
ob_bottom.rotation_euler = (3.142, -0.0, 3.142)
ob_bottom.scale = (4.87, 4.87, 4.87)
ob_bottom.empty_display_type = 'IMAGE'
ob_bottom.empty_display_size = 5.0
ob_bottom.empty_image_depth = 'BACK'
ob_bottom.show_empty_image_perspective = False
ob_bottom.empty_image_side = 'FRONT'
ob_front.location = (0.02663, 13.05, 5.441)
ob_front.rotation_euler = (1.571, -0.0, 3.142)
ob_front.scale = (4.592, 4.592, 4.592)
ob_front.empty_display_type = 'IMAGE'
ob_front.empty_display_size = 5.0
ob_front.empty_image_depth = 'BACK'
ob_front.show_empty_image_perspective = False
ob_front.empty_image_side = 'FRONT'
ob_right.location = (-12.62, 1.915, 5.423)
ob_right.rotation_euler = (1.571, -0.0, 1.571)
ob_right.scale = (4.87, 4.87, 4.87)
ob_right.empty_display_type = 'IMAGE'
ob_right.empty_display_size = 5.0
ob_right.empty_image_depth = 'BACK'
ob_right.show_empty_image_perspective = False
ob_right.empty_image_side = 'FRONT'
ob_top.location = (0.0, 0.0, -7.134)
ob_top.scale = (4.87, 4.87, 4.87)
ob_top.empty_display_type = 'IMAGE'
ob_top.empty_display_size = 5.0
ob_top.empty_image_depth = 'BACK'
ob_top.show_empty_image_perspective = False
ob_top.empty_image_side = 'FRONT'

# ---- collection membership
col_body.objects.link(ob_body)
col_camera___lights.objects.link(ob_light)
col_camera___lights.objects.link(ob_camera)
col_blueprints.objects.link(ob_back)
col_blueprints.objects.link(ob_bottom)
col_blueprints.objects.link(ob_front)
col_blueprints.objects.link(ob_right)
col_blueprints.objects.link(ob_top)

# ---- scene / render settings (as saved in the file)
scene.camera = ob_camera
scene.frame_start = 1; scene.frame_end = 250; scene.frame_set(1)
scene.render.engine = 'BLENDER_EEVEE_NEXT'
scene.render.bake_bias = 0.0
scene.render.bake_samples = 0
scene.cycles.sampling_pattern = 'TABULATED_SOBOL'
scene.eevee.use_volume_custom_range = False
bpy.context.view_layer.update()
